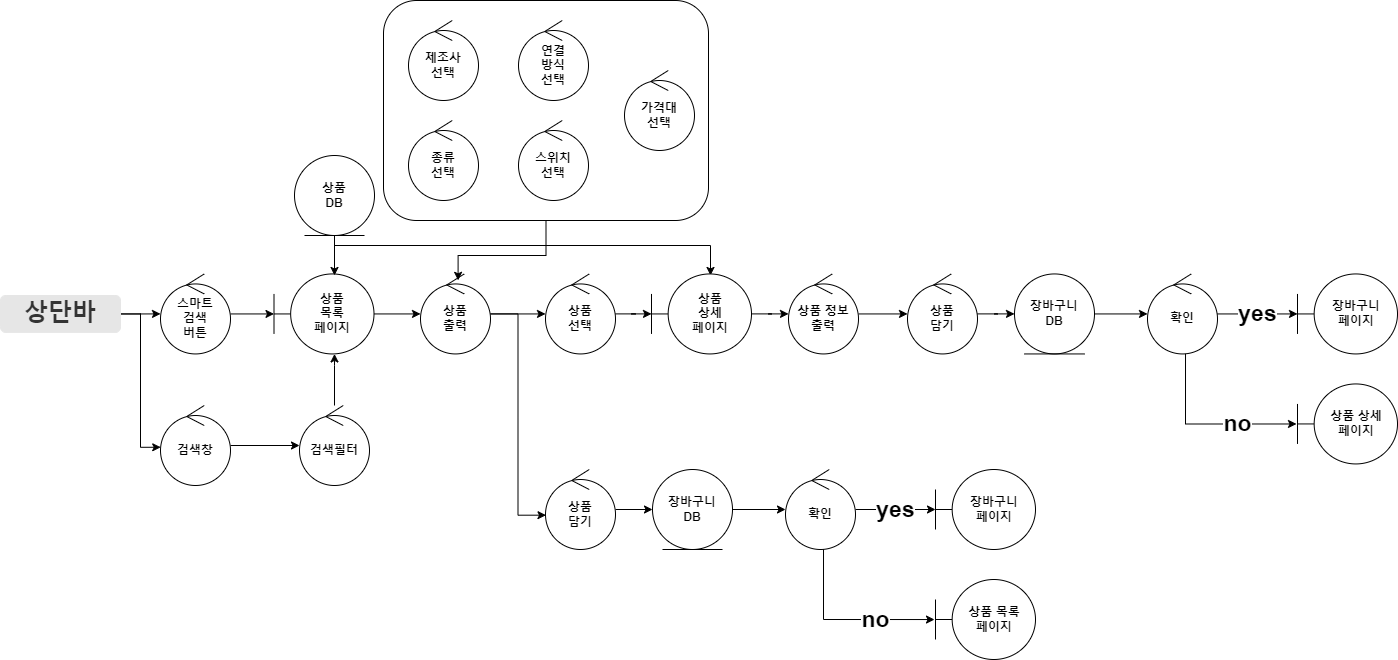

The diagram above was exported from draw.io. Its source (the exported page's mxGraphModel, read from the mxfile embedded in the PNG):
<mxGraphModel dx="808" dy="382" grid="1" gridSize="10" guides="1" tooltips="1" connect="1" arrows="1" fold="1" page="1" pageScale="1" pageWidth="827" pageHeight="1169" math="0" shadow="0">
  <root>
    <mxCell id="8bgzdenTCU2lmHVOfrd1-0" />
    <mxCell id="8bgzdenTCU2lmHVOfrd1-1" parent="8bgzdenTCU2lmHVOfrd1-0" />
    <mxCell id="8bgzdenTCU2lmHVOfrd1-2" value="" style="edgeStyle=orthogonalEdgeStyle;rounded=0;orthogonalLoop=1;jettySize=auto;html=1;fontSize=14;" edge="1" parent="8bgzdenTCU2lmHVOfrd1-1" source="8bgzdenTCU2lmHVOfrd1-3" target="8bgzdenTCU2lmHVOfrd1-7">
      <mxGeometry relative="1" as="geometry" />
    </mxCell>
    <mxCell id="8bgzdenTCU2lmHVOfrd1-3" value="&lt;b&gt;스마트&lt;br&gt;검색&lt;br&gt;버튼&lt;/b&gt;&lt;b&gt;&lt;br&gt;&lt;/b&gt;" style="ellipse;shape=umlControl;whiteSpace=wrap;html=1;" vertex="1" parent="8bgzdenTCU2lmHVOfrd1-1">
      <mxGeometry x="200" y="1418.44" width="70" height="80" as="geometry" />
    </mxCell>
    <mxCell id="VqmwCJy-zmOBxdvO_sTq-23" value="" style="edgeStyle=orthogonalEdgeStyle;rounded=0;orthogonalLoop=1;jettySize=auto;html=1;" edge="1" parent="8bgzdenTCU2lmHVOfrd1-1" source="8bgzdenTCU2lmHVOfrd1-7" target="VqmwCJy-zmOBxdvO_sTq-13">
      <mxGeometry relative="1" as="geometry" />
    </mxCell>
    <mxCell id="8bgzdenTCU2lmHVOfrd1-7" value="&lt;b&gt;상품&lt;br&gt;목록&lt;br&gt;페이지&lt;/b&gt;&lt;b&gt;&lt;br&gt;&lt;/b&gt;" style="shape=umlBoundary;whiteSpace=wrap;html=1;" vertex="1" parent="8bgzdenTCU2lmHVOfrd1-1">
      <mxGeometry x="313.5" y="1418.44" width="100" height="80" as="geometry" />
    </mxCell>
    <mxCell id="8bgzdenTCU2lmHVOfrd1-8" value="" style="edgeStyle=orthogonalEdgeStyle;rounded=0;orthogonalLoop=1;jettySize=auto;html=1;fontSize=14;" edge="1" parent="8bgzdenTCU2lmHVOfrd1-1" source="8bgzdenTCU2lmHVOfrd1-9" target="8bgzdenTCU2lmHVOfrd1-3">
      <mxGeometry relative="1" as="geometry" />
    </mxCell>
    <mxCell id="Db8ptculurqJyx5LcRbj-1" style="edgeStyle=orthogonalEdgeStyle;rounded=0;orthogonalLoop=1;jettySize=auto;html=1;entryX=0.003;entryY=0.522;entryDx=0;entryDy=0;entryPerimeter=0;" edge="1" parent="8bgzdenTCU2lmHVOfrd1-1" source="8bgzdenTCU2lmHVOfrd1-9" target="P8Bj_dhfcNQS03mu3_2m-0">
      <mxGeometry relative="1" as="geometry" />
    </mxCell>
    <mxCell id="8bgzdenTCU2lmHVOfrd1-9" value="&lt;font style=&quot;font-size: 24px;&quot;&gt;&lt;b&gt;상단바&lt;/b&gt;&lt;/font&gt;" style="rounded=1;html=1;shadow=0;dashed=0;whiteSpace=wrap;fontSize=10;fillColor=#E6E6E6;align=center;strokeColor=#E6E6E6;fontColor=#333333;" vertex="1" parent="8bgzdenTCU2lmHVOfrd1-1">
      <mxGeometry x="40" y="1440" width="120" height="36.88" as="geometry" />
    </mxCell>
    <mxCell id="8bgzdenTCU2lmHVOfrd1-10" value="" style="edgeStyle=orthogonalEdgeStyle;rounded=0;orthogonalLoop=1;jettySize=auto;html=1;fontSize=14;entryX=0.605;entryY=0.019;entryDx=0;entryDy=0;entryPerimeter=0;" edge="1" parent="8bgzdenTCU2lmHVOfrd1-1" source="8bgzdenTCU2lmHVOfrd1-11" target="8bgzdenTCU2lmHVOfrd1-7">
      <mxGeometry relative="1" as="geometry" />
    </mxCell>
    <mxCell id="RNp7s2TEkWMgkhi0DVrp-18" style="edgeStyle=orthogonalEdgeStyle;rounded=0;orthogonalLoop=1;jettySize=auto;html=1;entryX=0.59;entryY=0.019;entryDx=0;entryDy=0;entryPerimeter=0;" edge="1" parent="8bgzdenTCU2lmHVOfrd1-1" source="8bgzdenTCU2lmHVOfrd1-11" target="VqmwCJy-zmOBxdvO_sTq-16">
      <mxGeometry relative="1" as="geometry">
        <Array as="points">
          <mxPoint x="374" y="1390" />
          <mxPoint x="750" y="1390" />
        </Array>
      </mxGeometry>
    </mxCell>
    <mxCell id="8bgzdenTCU2lmHVOfrd1-11" value="&lt;b&gt;상품&lt;br&gt;DB&lt;br&gt;&lt;/b&gt;" style="ellipse;shape=umlEntity;whiteSpace=wrap;html=1;" vertex="1" parent="8bgzdenTCU2lmHVOfrd1-1">
      <mxGeometry x="334" y="1300" width="80" height="80" as="geometry" />
    </mxCell>
    <mxCell id="RNp7s2TEkWMgkhi0DVrp-19" style="edgeStyle=orthogonalEdgeStyle;rounded=0;orthogonalLoop=1;jettySize=auto;html=1;entryX=0.537;entryY=0.08;entryDx=0;entryDy=0;entryPerimeter=0;" edge="1" parent="8bgzdenTCU2lmHVOfrd1-1" source="VqmwCJy-zmOBxdvO_sTq-1" target="VqmwCJy-zmOBxdvO_sTq-13">
      <mxGeometry relative="1" as="geometry">
        <Array as="points">
          <mxPoint x="586" y="1400" />
          <mxPoint x="498" y="1400" />
        </Array>
      </mxGeometry>
    </mxCell>
    <mxCell id="VqmwCJy-zmOBxdvO_sTq-1" value="" style="rounded=1;whiteSpace=wrap;html=1;" vertex="1" parent="8bgzdenTCU2lmHVOfrd1-1">
      <mxGeometry x="423" y="1145" width="325" height="220" as="geometry" />
    </mxCell>
    <mxCell id="VqmwCJy-zmOBxdvO_sTq-7" value="&lt;b&gt;제조사&lt;br&gt;선택&lt;/b&gt;" style="ellipse;shape=umlControl;whiteSpace=wrap;html=1;" vertex="1" parent="8bgzdenTCU2lmHVOfrd1-1">
      <mxGeometry x="448" y="1165" width="70" height="80" as="geometry" />
    </mxCell>
    <mxCell id="VqmwCJy-zmOBxdvO_sTq-8" value="&lt;b&gt;종류&lt;br&gt;선택&lt;/b&gt;" style="ellipse;shape=umlControl;whiteSpace=wrap;html=1;" vertex="1" parent="8bgzdenTCU2lmHVOfrd1-1">
      <mxGeometry x="448" y="1265" width="70" height="80" as="geometry" />
    </mxCell>
    <mxCell id="VqmwCJy-zmOBxdvO_sTq-9" value="&lt;b&gt;연결&lt;br&gt;방식&lt;br&gt;선택&lt;/b&gt;" style="ellipse;shape=umlControl;whiteSpace=wrap;html=1;" vertex="1" parent="8bgzdenTCU2lmHVOfrd1-1">
      <mxGeometry x="558" y="1165" width="70" height="80" as="geometry" />
    </mxCell>
    <mxCell id="VqmwCJy-zmOBxdvO_sTq-10" value="&lt;b&gt;스위치&lt;br&gt;선택&lt;/b&gt;" style="ellipse;shape=umlControl;whiteSpace=wrap;html=1;" vertex="1" parent="8bgzdenTCU2lmHVOfrd1-1">
      <mxGeometry x="558" y="1265" width="70" height="80" as="geometry" />
    </mxCell>
    <mxCell id="VqmwCJy-zmOBxdvO_sTq-11" value="&lt;b&gt;가격대&lt;br&gt;선택&lt;/b&gt;" style="ellipse;shape=umlControl;whiteSpace=wrap;html=1;" vertex="1" parent="8bgzdenTCU2lmHVOfrd1-1">
      <mxGeometry x="664" y="1215" width="70" height="80" as="geometry" />
    </mxCell>
    <mxCell id="VqmwCJy-zmOBxdvO_sTq-12" value="" style="edgeStyle=orthogonalEdgeStyle;rounded=0;orthogonalLoop=1;jettySize=auto;html=1;" edge="1" parent="8bgzdenTCU2lmHVOfrd1-1" source="VqmwCJy-zmOBxdvO_sTq-13" target="VqmwCJy-zmOBxdvO_sTq-15">
      <mxGeometry relative="1" as="geometry" />
    </mxCell>
    <mxCell id="VqmwCJy-zmOBxdvO_sTq-29" style="edgeStyle=orthogonalEdgeStyle;rounded=0;orthogonalLoop=1;jettySize=auto;html=1;entryX=0.007;entryY=0.571;entryDx=0;entryDy=0;entryPerimeter=0;" edge="1" parent="8bgzdenTCU2lmHVOfrd1-1" source="VqmwCJy-zmOBxdvO_sTq-13" target="VqmwCJy-zmOBxdvO_sTq-28">
      <mxGeometry relative="1" as="geometry" />
    </mxCell>
    <mxCell id="VqmwCJy-zmOBxdvO_sTq-13" value="&lt;b&gt;상품&lt;br&gt;출력&lt;/b&gt;" style="ellipse;shape=umlControl;whiteSpace=wrap;html=1;" vertex="1" parent="8bgzdenTCU2lmHVOfrd1-1">
      <mxGeometry x="460" y="1418.44" width="70" height="80" as="geometry" />
    </mxCell>
    <mxCell id="VqmwCJy-zmOBxdvO_sTq-14" value="" style="edgeStyle=orthogonalEdgeStyle;rounded=0;orthogonalLoop=1;jettySize=auto;html=1;" edge="1" parent="8bgzdenTCU2lmHVOfrd1-1" source="VqmwCJy-zmOBxdvO_sTq-15" target="VqmwCJy-zmOBxdvO_sTq-16">
      <mxGeometry relative="1" as="geometry" />
    </mxCell>
    <mxCell id="VqmwCJy-zmOBxdvO_sTq-15" value="&lt;b&gt;상품&lt;br&gt;선택&lt;/b&gt;" style="ellipse;shape=umlControl;whiteSpace=wrap;html=1;" vertex="1" parent="8bgzdenTCU2lmHVOfrd1-1">
      <mxGeometry x="585" y="1418.44" width="70" height="80" as="geometry" />
    </mxCell>
    <mxCell id="VqmwCJy-zmOBxdvO_sTq-24" value="" style="edgeStyle=orthogonalEdgeStyle;rounded=0;orthogonalLoop=1;jettySize=auto;html=1;" edge="1" parent="8bgzdenTCU2lmHVOfrd1-1" source="VqmwCJy-zmOBxdvO_sTq-16" target="VqmwCJy-zmOBxdvO_sTq-22">
      <mxGeometry relative="1" as="geometry" />
    </mxCell>
    <mxCell id="VqmwCJy-zmOBxdvO_sTq-16" value="&lt;b&gt;상품&lt;br&gt;상세&lt;br&gt;페이지&lt;/b&gt;" style="shape=umlBoundary;whiteSpace=wrap;html=1;" vertex="1" parent="8bgzdenTCU2lmHVOfrd1-1">
      <mxGeometry x="691" y="1418.44" width="100" height="80" as="geometry" />
    </mxCell>
    <mxCell id="RNp7s2TEkWMgkhi0DVrp-15" value="" style="edgeStyle=orthogonalEdgeStyle;rounded=0;orthogonalLoop=1;jettySize=auto;html=1;" edge="1" parent="8bgzdenTCU2lmHVOfrd1-1" source="VqmwCJy-zmOBxdvO_sTq-22" target="RNp7s2TEkWMgkhi0DVrp-7">
      <mxGeometry relative="1" as="geometry" />
    </mxCell>
    <mxCell id="VqmwCJy-zmOBxdvO_sTq-22" value="&lt;b&gt;상품 정보&lt;br&gt;출력&lt;/b&gt;" style="ellipse;shape=umlControl;whiteSpace=wrap;html=1;" vertex="1" parent="8bgzdenTCU2lmHVOfrd1-1">
      <mxGeometry x="828" y="1418.44" width="70" height="80" as="geometry" />
    </mxCell>
    <mxCell id="VqmwCJy-zmOBxdvO_sTq-31" value="" style="edgeStyle=orthogonalEdgeStyle;rounded=0;orthogonalLoop=1;jettySize=auto;html=1;" edge="1" parent="8bgzdenTCU2lmHVOfrd1-1" source="VqmwCJy-zmOBxdvO_sTq-28" target="VqmwCJy-zmOBxdvO_sTq-30">
      <mxGeometry relative="1" as="geometry" />
    </mxCell>
    <mxCell id="VqmwCJy-zmOBxdvO_sTq-28" value="&lt;b&gt;상품&lt;br&gt;담기&lt;/b&gt;" style="ellipse;shape=umlControl;whiteSpace=wrap;html=1;" vertex="1" parent="8bgzdenTCU2lmHVOfrd1-1">
      <mxGeometry x="585" y="1614" width="70" height="80" as="geometry" />
    </mxCell>
    <mxCell id="RNp7s2TEkWMgkhi0DVrp-5" value="" style="edgeStyle=orthogonalEdgeStyle;rounded=0;orthogonalLoop=1;jettySize=auto;html=1;" edge="1" parent="8bgzdenTCU2lmHVOfrd1-1" source="VqmwCJy-zmOBxdvO_sTq-30" target="RNp7s2TEkWMgkhi0DVrp-2">
      <mxGeometry relative="1" as="geometry" />
    </mxCell>
    <mxCell id="VqmwCJy-zmOBxdvO_sTq-30" value="&lt;b&gt;장바구니&lt;br&gt;DB&lt;br&gt;&lt;/b&gt;" style="ellipse;shape=umlEntity;whiteSpace=wrap;html=1;" vertex="1" parent="8bgzdenTCU2lmHVOfrd1-1">
      <mxGeometry x="692" y="1614" width="80" height="80" as="geometry" />
    </mxCell>
    <mxCell id="RNp7s2TEkWMgkhi0DVrp-0" value="yes" style="edgeStyle=orthogonalEdgeStyle;rounded=0;orthogonalLoop=1;jettySize=auto;html=1;fontSize=23;fontStyle=1" edge="1" parent="8bgzdenTCU2lmHVOfrd1-1" source="RNp7s2TEkWMgkhi0DVrp-2" target="RNp7s2TEkWMgkhi0DVrp-3">
      <mxGeometry relative="1" as="geometry" />
    </mxCell>
    <mxCell id="RNp7s2TEkWMgkhi0DVrp-1" value="no" style="edgeStyle=orthogonalEdgeStyle;rounded=0;orthogonalLoop=1;jettySize=auto;html=1;entryX=-0.01;entryY=0.538;entryDx=0;entryDy=0;entryPerimeter=0;exitX=0.543;exitY=0.988;exitDx=0;exitDy=0;exitPerimeter=0;fontSize=23;fontStyle=1" edge="1" parent="8bgzdenTCU2lmHVOfrd1-1" source="RNp7s2TEkWMgkhi0DVrp-2">
      <mxGeometry x="0.3515" relative="1" as="geometry">
        <mxPoint x="974" y="1764.04" as="targetPoint" />
        <mxPoint x="865" y="1704" as="sourcePoint" />
        <Array as="points">
          <mxPoint x="863" y="1764" />
        </Array>
        <mxPoint as="offset" />
      </mxGeometry>
    </mxCell>
    <mxCell id="RNp7s2TEkWMgkhi0DVrp-2" value="&lt;b&gt;확인&lt;/b&gt;" style="ellipse;shape=umlControl;whiteSpace=wrap;html=1;" vertex="1" parent="8bgzdenTCU2lmHVOfrd1-1">
      <mxGeometry x="825" y="1614" width="70" height="80" as="geometry" />
    </mxCell>
    <mxCell id="RNp7s2TEkWMgkhi0DVrp-3" value="&lt;b&gt;장바구니&lt;br&gt;페이지&lt;/b&gt;" style="shape=umlBoundary;whiteSpace=wrap;html=1;" vertex="1" parent="8bgzdenTCU2lmHVOfrd1-1">
      <mxGeometry x="975" y="1614" width="100" height="80" as="geometry" />
    </mxCell>
    <mxCell id="RNp7s2TEkWMgkhi0DVrp-4" value="&lt;b&gt;상품 목록&lt;br&gt;페이지&lt;br&gt;&lt;/b&gt;" style="shape=umlBoundary;whiteSpace=wrap;html=1;" vertex="1" parent="8bgzdenTCU2lmHVOfrd1-1">
      <mxGeometry x="975" y="1724" width="100" height="80" as="geometry" />
    </mxCell>
    <mxCell id="RNp7s2TEkWMgkhi0DVrp-6" value="" style="edgeStyle=orthogonalEdgeStyle;rounded=0;orthogonalLoop=1;jettySize=auto;html=1;" edge="1" parent="8bgzdenTCU2lmHVOfrd1-1" source="RNp7s2TEkWMgkhi0DVrp-7" target="RNp7s2TEkWMgkhi0DVrp-9">
      <mxGeometry relative="1" as="geometry" />
    </mxCell>
    <mxCell id="RNp7s2TEkWMgkhi0DVrp-7" value="&lt;b&gt;상품&lt;br&gt;담기&lt;/b&gt;" style="ellipse;shape=umlControl;whiteSpace=wrap;html=1;" vertex="1" parent="8bgzdenTCU2lmHVOfrd1-1">
      <mxGeometry x="947" y="1418.44" width="70" height="80" as="geometry" />
    </mxCell>
    <mxCell id="RNp7s2TEkWMgkhi0DVrp-8" value="" style="edgeStyle=orthogonalEdgeStyle;rounded=0;orthogonalLoop=1;jettySize=auto;html=1;" edge="1" parent="8bgzdenTCU2lmHVOfrd1-1" source="RNp7s2TEkWMgkhi0DVrp-9" target="RNp7s2TEkWMgkhi0DVrp-12">
      <mxGeometry relative="1" as="geometry" />
    </mxCell>
    <mxCell id="RNp7s2TEkWMgkhi0DVrp-9" value="&lt;b&gt;장바구니&lt;br&gt;DB&lt;br&gt;&lt;/b&gt;" style="ellipse;shape=umlEntity;whiteSpace=wrap;html=1;" vertex="1" parent="8bgzdenTCU2lmHVOfrd1-1">
      <mxGeometry x="1054" y="1418.44" width="80" height="80" as="geometry" />
    </mxCell>
    <mxCell id="RNp7s2TEkWMgkhi0DVrp-10" value="yes" style="edgeStyle=orthogonalEdgeStyle;rounded=0;orthogonalLoop=1;jettySize=auto;html=1;fontSize=23;fontStyle=1" edge="1" parent="8bgzdenTCU2lmHVOfrd1-1" source="RNp7s2TEkWMgkhi0DVrp-12" target="RNp7s2TEkWMgkhi0DVrp-13">
      <mxGeometry relative="1" as="geometry" />
    </mxCell>
    <mxCell id="RNp7s2TEkWMgkhi0DVrp-11" value="no" style="edgeStyle=orthogonalEdgeStyle;rounded=0;orthogonalLoop=1;jettySize=auto;html=1;entryX=-0.01;entryY=0.538;entryDx=0;entryDy=0;entryPerimeter=0;exitX=0.543;exitY=0.988;exitDx=0;exitDy=0;exitPerimeter=0;fontSize=23;fontStyle=1" edge="1" parent="8bgzdenTCU2lmHVOfrd1-1" source="RNp7s2TEkWMgkhi0DVrp-12">
      <mxGeometry x="0.3515" relative="1" as="geometry">
        <mxPoint x="1336" y="1568.48" as="targetPoint" />
        <mxPoint x="1227" y="1508.44" as="sourcePoint" />
        <Array as="points">
          <mxPoint x="1225" y="1568.44" />
        </Array>
        <mxPoint as="offset" />
      </mxGeometry>
    </mxCell>
    <mxCell id="RNp7s2TEkWMgkhi0DVrp-12" value="&lt;b&gt;확인&lt;/b&gt;" style="ellipse;shape=umlControl;whiteSpace=wrap;html=1;" vertex="1" parent="8bgzdenTCU2lmHVOfrd1-1">
      <mxGeometry x="1187" y="1418.44" width="70" height="80" as="geometry" />
    </mxCell>
    <mxCell id="RNp7s2TEkWMgkhi0DVrp-13" value="&lt;b&gt;장바구니&lt;br&gt;페이지&lt;/b&gt;" style="shape=umlBoundary;whiteSpace=wrap;html=1;" vertex="1" parent="8bgzdenTCU2lmHVOfrd1-1">
      <mxGeometry x="1337" y="1418.44" width="100" height="80" as="geometry" />
    </mxCell>
    <mxCell id="RNp7s2TEkWMgkhi0DVrp-14" value="&lt;b&gt;상품 상세&lt;br&gt;페이지&lt;br&gt;&lt;/b&gt;" style="shape=umlBoundary;whiteSpace=wrap;html=1;" vertex="1" parent="8bgzdenTCU2lmHVOfrd1-1">
      <mxGeometry x="1337" y="1528.44" width="100" height="80" as="geometry" />
    </mxCell>
    <mxCell id="Db8ptculurqJyx5LcRbj-3" value="" style="edgeStyle=orthogonalEdgeStyle;rounded=0;orthogonalLoop=1;jettySize=auto;html=1;" edge="1" parent="8bgzdenTCU2lmHVOfrd1-1" source="P8Bj_dhfcNQS03mu3_2m-0" target="Db8ptculurqJyx5LcRbj-2">
      <mxGeometry relative="1" as="geometry" />
    </mxCell>
    <mxCell id="P8Bj_dhfcNQS03mu3_2m-0" value="&lt;b&gt;검색창&lt;br&gt;&lt;/b&gt;" style="ellipse;shape=umlControl;whiteSpace=wrap;html=1;" vertex="1" parent="8bgzdenTCU2lmHVOfrd1-1">
      <mxGeometry x="200" y="1550" width="70" height="80" as="geometry" />
    </mxCell>
    <mxCell id="Db8ptculurqJyx5LcRbj-4" value="" style="edgeStyle=orthogonalEdgeStyle;rounded=0;orthogonalLoop=1;jettySize=auto;html=1;" edge="1" parent="8bgzdenTCU2lmHVOfrd1-1" source="Db8ptculurqJyx5LcRbj-2" target="8bgzdenTCU2lmHVOfrd1-7">
      <mxGeometry relative="1" as="geometry">
        <Array as="points">
          <mxPoint x="374" y="1510" />
          <mxPoint x="374" y="1510" />
        </Array>
      </mxGeometry>
    </mxCell>
    <mxCell id="Db8ptculurqJyx5LcRbj-2" value="&lt;b&gt;검색필터&lt;/b&gt;" style="ellipse;shape=umlControl;whiteSpace=wrap;html=1;" vertex="1" parent="8bgzdenTCU2lmHVOfrd1-1">
      <mxGeometry x="339" y="1550" width="70" height="80" as="geometry" />
    </mxCell>
  </root>
</mxGraphModel>